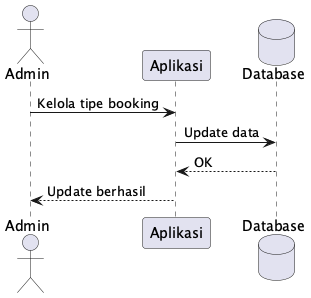

The diagram above was rendered by PlantUML. Its source (embedded in the PNG):
@startuml
actor Admin
participant Aplikasi
database Database

Admin -> Aplikasi: Kelola tipe booking
Aplikasi -> Database: Update data
Database --> Aplikasi: OK
Aplikasi --> Admin: Update berhasil
@enduml